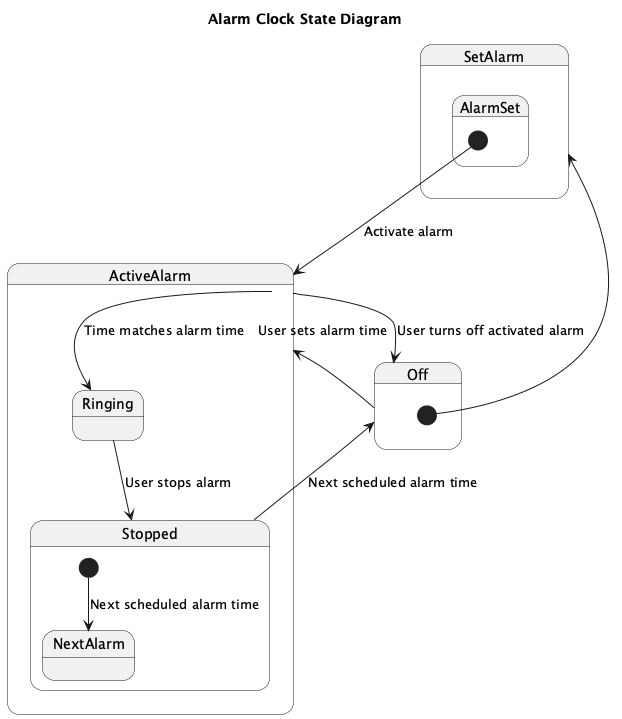

The diagram above was rendered by PlantUML. Its source (embedded in the PNG):
@startuml
title Alarm Clock State Diagram

state Off {
  [*] --> SetAlarm
}

Off --> ActiveAlarm : User sets alarm time

state ActiveAlarm {
  state Ringing {
    ActiveAlarm --> Ringing : Time matches alarm time
    Ringing --> Stopped : User stops alarm
  }
  state Stopped {
    [*] --> NextAlarm : Next scheduled alarm time
  }
}

state SetAlarm {
  state AlarmSet {
    [*] --> ActiveAlarm : Activate alarm
  }
}

ActiveAlarm --> Off : User turns off activated alarm
Stopped --> Off : Next scheduled alarm time
@enduml